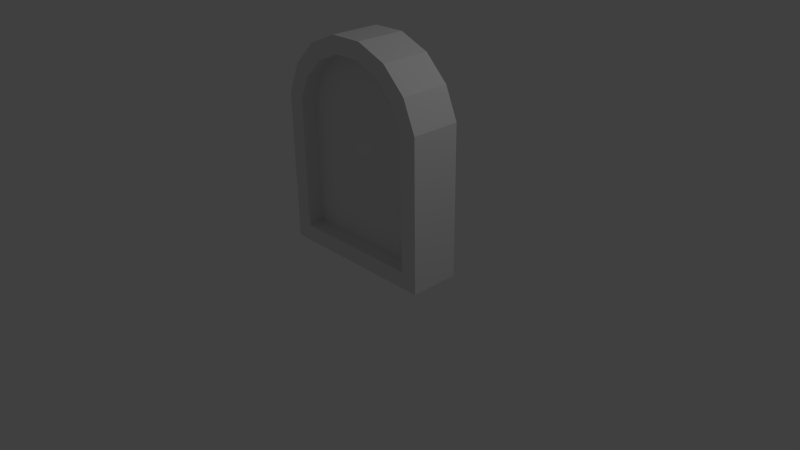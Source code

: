 # Source: castle-window.blend  (saved by Blender 2.76.0; exported with 4.5.12 LTS)
import bpy
from mathutils import Matrix  # noqa: F401  (used for matrix-valued properties, if any)

bpy.ops.wm.read_factory_settings(use_empty=True)
scene = bpy.context.scene
scene.name = 'Scene'

# ---- collections
col_collection_1 = bpy.data.collections.new('Collection 1'); scene.collection.children.link(col_collection_1)

# ---- materials (node trees are filled in below, after node groups)
mat_material_002 = bpy.data.materials.new('Material.002')
mat_material_002.alpha_threshold = 0.0
mat_material_002.use_transparent_shadow = False
mat_material_002.roughness = 0.5
mat_material_001 = bpy.data.materials.new('Material.001')
mat_material_001.alpha_threshold = 0.0
mat_material_001.use_transparent_shadow = False
mat_material_001.roughness = 0.5

# ---- material node trees

# ---- world
world_world = bpy.data.worlds.new('World'); scene.world = world_world
world_world.color = (0.05088, 0.05088, 0.05088)
world_world.use_sun_shadow = False
world_world.sun_shadow_jitter_overblur = 0.0
world_world.cycles.sampling_method = 'MANUAL'
world_world.cycles.sample_map_resolution = 256

# ---- cameras
cam_camera = bpy.data.cameras.new('Camera')
cam_camera.clip_end = 100.0
cam_camera.lens = 35.0
cam_camera.sensor_width = 32.0
cam_camera.sensor_height = 18.0
cam_camera.ortho_scale = 7.314
cam_camera.dof.focus_distance = 0.0
cam_camera.dof.aperture_fstop = 128.0

# ---- lights
light_lamp = bpy.data.lights.new('Lamp', 'POINT')
light_lamp.transmission_factor = 0.0
light_lamp.cutoff_distance = 30.0
light_lamp.energy = 100.0
light_lamp.shadow_buffer_clip_start = 1.001
light_lamp.shadow_soft_size = 0.1
light_lamp.shadow_maximum_resolution = 0.006
light_lamp.use_absolute_resolution = True
light_lamp.cycles.use_multiple_importance_sampling = False

# ---- meshes
me_castle_window_001 = bpy.data.meshes.new('Castle Window.001')
me_castle_window_001.from_pydata([(4.0, 1.0, -0.5), (-4.0, 1.0, -0.5), (4.0, 8.796, -0.5), (-4.0, 8.796, -0.5), (3.391, 10.27, -0.5), (2.266, 11.39, -0.5), (-3.391, 10.27, -0.5), (-2.266, 11.39, -0.5), (-0.7956, 12.0, -0.5), (0.7956, 12.0, -0.5), (-0.7956, 12.0, 0.5), (-2.266, 11.39, 0.5), (4.0, 8.796, 0.5), (0.7956, 12.0, 0.5), (2.266, 11.39, 0.5), (-3.391, 10.27, 0.5), (-4.0, 8.796, 0.5), (4.0, 1.0, 0.5), (-4.0, 1.0, 0.5), (3.391, 10.27, 0.5), (4.0, 1.0, -0.5), (-4.0, 1.0, -0.5), (4.0, 8.796, -0.5), (-4.0, 8.796, -0.5), (3.391, 10.27, -0.5), (2.266, 11.39, -0.5), (-3.391, 10.27, -0.5), (-2.266, 11.39, -0.5), (-0.7956, 12.0, -0.5), (0.7956, 12.0, -0.5), (-0.7956, 12.0, 0.5), (-2.266, 11.39, 0.5), (4.0, 8.796, 0.5), (0.7956, 12.0, 0.5), (2.266, 11.39, 0.5), (-3.391, 10.27, 0.5), (-4.0, 8.796, 0.5), (4.0, 1.0, 0.5), (-4.0, 1.0, 0.5), (3.391, 10.27, 0.5), (4.0, 8.796, -1.5), (4.0, 1.0, -1.5), (4.0, 1.0, 1.5), (4.0, 8.796, 1.5), (3.391, 10.27, -1.5), (2.266, 11.39, -1.5), (-4.0, 1.0, -1.5), (-4.0, 1.0, 1.5), (0.7956, 12.0, -1.5), (-4.0, 8.796, -1.5), (-4.0, 8.796, 1.5), (-0.7956, 12.0, -1.5), (-3.391, 10.27, -1.5), (-3.391, 10.27, 1.5), (-2.266, 11.39, -1.5), (-2.266, 11.39, 1.5), (-0.7956, 12.0, 1.5), (0.7956, 12.0, 1.5), (2.266, 11.39, 1.5), (3.391, 10.27, 1.5), (-2.832, 12.24, -1.5), (-4.239, 10.83, -1.5), (-5.0, 8.995, -1.5), (-5.0, 5.329e-15, -1.5), (5.0, 6.439e-15, -1.5), (5.0, 8.995, -1.5), (4.239, 10.83, -1.5), (2.832, 12.24, -1.5), (0.9946, 13.0, -1.5), (-0.9946, 13.0, -1.5), (-5.0, -5.329e-15, 1.5), (5.0, -4.219e-15, 1.5), (-5.0, 8.995, 1.5), (-4.239, 10.83, 1.5), (-2.832, 12.24, 1.5), (-0.9946, 13.0, 1.5), (0.9946, 13.0, 1.5), (2.832, 12.24, 1.5), (4.239, 10.83, 1.5), (5.0, 8.995, 1.5)], [], [(7, 8, 9, 5, 4, 2, 0, 1, 3, 6), (17, 12, 19, 14, 13, 10, 11, 15, 16, 18), (66, 67, 77, 78), (59, 58, 34, 39), (45, 44, 24, 25), (44, 40, 22, 24), (61, 62, 72, 73), (42, 43, 32, 37), (54, 51, 28, 27), (40, 41, 20, 22), (60, 61, 73, 74), (56, 55, 31, 30), (57, 56, 30, 33), (43, 59, 39, 32), (55, 53, 35, 31), (67, 68, 76, 77), (49, 52, 26, 23), (50, 53, 55, 74, 73, 72, 70, 71, 79, 78, 77, 76, 57, 58, 59, 43, 42, 47), (63, 64, 71, 70), (58, 57, 33, 34), (68, 69, 75, 76), (44, 45, 67, 66, 65, 64, 63, 62, 61, 60, 69, 68, 51, 54, 52, 49, 46, 41, 40), (64, 65, 79, 71), (41, 46, 21, 20), (47, 42, 37, 38), (62, 63, 70, 72), (52, 54, 27, 26), (46, 49, 23, 21), (51, 68, 67, 45, 48), (65, 66, 78, 79), (48, 45, 25, 29), (50, 47, 38, 36), (69, 60, 74, 75), (53, 50, 36, 35), (56, 57, 76, 75, 74, 55), (51, 48, 29, 28), (21, 38, 37, 20), (20, 37, 32, 22), (39, 24, 22, 32), (24, 39, 34, 25), (25, 34, 33, 29), (33, 30, 28, 29), (27, 28, 30, 31), (31, 35, 26, 27), (35, 36, 23, 26), (36, 38, 21, 23)])
me_castle_window_001.polygons.foreach_set('material_index', [0, 0, 1, 1, 1, 1, 1, 1, 1, 1, 1, 1, 1, 1, 1, 1, 1, 1, 1, 1, 1, 1, 1, 1, 1, 1, 1, 1, 1, 1, 1, 1, 1, 1, 1, 1, 1, 1, 1, 1, 1, 1, 1, 1, 1, 1])
me_castle_window_001.materials.append(mat_material_002)
me_castle_window_001.materials.append(mat_material_001)
me_castle_window_001.use_remesh_preserve_volume = False
me_castle_window_001.use_remesh_preserve_attributes = False
me_castle_window_001.use_mirror_vertex_groups = False
me_castle_window_001.update()

# ---- objects
ob_castle_window_001 = bpy.data.objects.new('Castle Window.001', me_castle_window_001)
ob_lamp = bpy.data.objects.new('Lamp', light_lamp)
ob_camera = bpy.data.objects.new('Camera', cam_camera)

# ---- transforms, parenting, visibility, modifiers, constraints
ob_castle_window_001.location = (0.0, 0.0, 0.0)
ob_castle_window_001.rotation_euler = (1.571, 2.22e-16, 2.22e-16)
ob_castle_window_001.scale = (0.2205, 0.2205, 0.2205)
ob_castle_window_001.lineart.crease_threshold = 0.0
ob_lamp.location = (4.076, 1.005, 5.904)
ob_lamp.rotation_euler = (0.6503, 0.05522, 1.866)
ob_lamp.lock_rotations_4d = False
ob_lamp.empty_display_type = 'ARROWS'
ob_lamp.color = (0.0, 0.0, 0.0, 0.0)
ob_lamp.lineart.crease_threshold = 0.0
ob_camera.location = (7.481, -6.508, 5.344)
ob_camera.rotation_euler = (1.109, 0.01082, 0.8149)
ob_camera.lock_rotations_4d = False
ob_camera.empty_display_type = 'ARROWS'
ob_camera.color = (0.0, 0.0, 0.0, 0.0)
ob_camera.display_type = 'WIRE'
ob_camera.lineart.crease_threshold = 0.0

# ---- collection membership
col_collection_1.objects.link(ob_castle_window_001)
col_collection_1.objects.link(ob_lamp)
col_collection_1.objects.link(ob_camera)

# ---- scene / render settings (as saved in the file)
scene.camera = ob_camera
scene.frame_start = 1; scene.frame_end = 250; scene.frame_set(1)
scene.render.engine = 'BLENDER_EEVEE_NEXT'
scene.render.resolution_percentage = 50
scene.render.dither_intensity = 0.0
scene.cycles.use_denoising = False
scene.cycles.samples = 10
scene.cycles.sampling_pattern = 'TABULATED_SOBOL'
scene.cycles.light_sampling_threshold = 0.0
scene.cycles.use_adaptive_sampling = False
scene.cycles.use_light_tree = False
scene.cycles.blur_glossy = 0.0
scene.cycles.pixel_filter_type = 'GAUSSIAN'
scene.cycles.sample_clamp_indirect = 0.0
scene.view_settings.view_transform = 'Standard'
bpy.context.view_layer.update()
